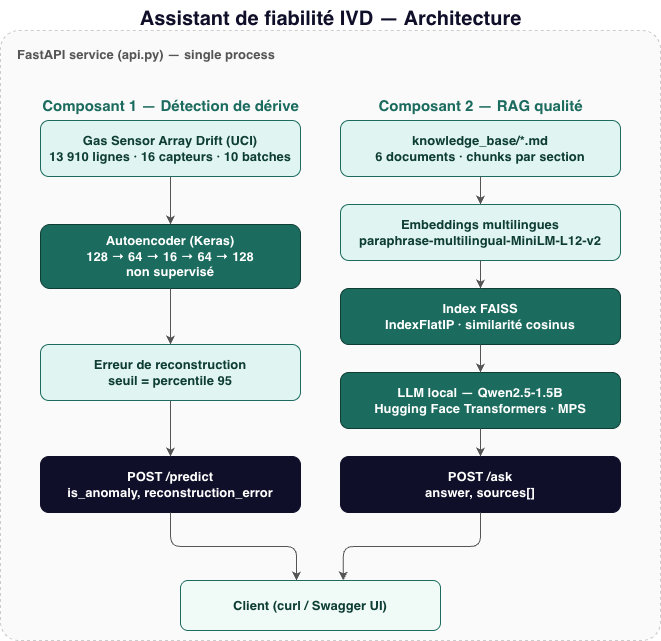

The diagram above was exported from draw.io. Its source (the exported page's mxGraphModel, read from the mxfile embedded in the PNG):
<mxGraphModel dx="1605" dy="1044" grid="1" gridSize="10" guides="1" tooltips="1" connect="1" arrows="1" fold="1" page="1" pageScale="1" pageWidth="1100" pageHeight="750" math="0" shadow="0">
  <root>
    <mxCell id="0" />
    <mxCell id="1" parent="0" />
    <mxCell id="container" parent="1" style="rounded=1;whiteSpace=wrap;html=1;fillColor=#FAFAFA;strokeColor=#CCCCCC;dashed=1;verticalAlign=top;align=left;spacingLeft=15;spacingTop=10;fontSize=13;fontStyle=1;fontColor=#555555;arcSize=3;" value="FastAPI service (api.py) — single process" vertex="1">
      <mxGeometry height="610" width="660" x="320" y="40" as="geometry" />
    </mxCell>
    <mxCell id="col1title" parent="1" style="text;html=1;fontSize=15;fontStyle=1;align=center;fontColor=#1B6B5E;" value="Composant 1 — Détection de dérive" vertex="1">
      <mxGeometry height="24" width="260" x="360" y="100" as="geometry" />
    </mxCell>
    <mxCell id="col2title" parent="1" style="text;html=1;fontSize=15;fontStyle=1;align=center;fontColor=#1B6B5E;" value="Composant 2 — RAG qualité" vertex="1">
      <mxGeometry height="24" width="280" x="660" y="100" as="geometry" />
    </mxCell>
    <mxCell id="dataset" parent="1" style="rounded=1;whiteSpace=wrap;html=1;fillColor=#E0F5F1;strokeColor=#1B6B5E;fontColor=#0E3D34;fontStyle=1;fontSize=13;" value="Gas Sensor Array Drift (UCI)&#10;13 910 lignes · 16 capteurs · 10 batches" vertex="1">
      <mxGeometry height="56" width="260" x="360" y="130" as="geometry" />
    </mxCell>
    <mxCell id="autoencoder" parent="1" style="rounded=1;whiteSpace=wrap;html=1;fillColor=#1B6B5E;strokeColor=#0E3D34;fontColor=#FFFFFF;fontStyle=1;fontSize=13;" value="Autoencoder (Keras)&#10;128 → 64 → 16 → 64 → 128&#10;non supervisé" vertex="1">
      <mxGeometry height="64" width="260" x="360" y="234" as="geometry" />
    </mxCell>
    <mxCell id="threshold" parent="1" style="rounded=1;whiteSpace=wrap;html=1;fillColor=#E0F5F1;strokeColor=#1B6B5E;fontColor=#0E3D34;fontStyle=1;fontSize=13;" value="Erreur de reconstruction&#10;seuil = percentile 95" vertex="1">
      <mxGeometry height="56" width="260" x="360" y="354" as="geometry" />
    </mxCell>
    <mxCell id="predict" parent="1" style="rounded=1;whiteSpace=wrap;html=1;fillColor=#0F0F2A;strokeColor=#0F0F2A;fontColor=#FFFFFF;fontStyle=1;fontSize=13;" value="POST /predict&#10;is_anomaly, reconstruction_error" vertex="1">
      <mxGeometry height="56" width="260" x="360" y="466" as="geometry" />
    </mxCell>
    <mxCell id="kb" parent="1" style="rounded=1;whiteSpace=wrap;html=1;fillColor=#E0F5F1;strokeColor=#1B6B5E;fontColor=#0E3D34;fontStyle=1;fontSize=13;" value="knowledge_base/*.md&#10;6 documents · chunks par section" vertex="1">
      <mxGeometry height="56" width="280" x="660" y="130" as="geometry" />
    </mxCell>
    <mxCell id="embeddings" parent="1" style="rounded=1;whiteSpace=wrap;html=1;fillColor=#E0F5F1;strokeColor=#1B6B5E;fontColor=#0E3D34;fontStyle=1;fontSize=13;" value="Embeddings multilingues&#10;paraphrase-multilingual-MiniLM-L12-v2" vertex="1">
      <mxGeometry height="56" width="280" x="660" y="214" as="geometry" />
    </mxCell>
    <mxCell id="faiss" parent="1" style="rounded=1;whiteSpace=wrap;html=1;fillColor=#1B6B5E;strokeColor=#0E3D34;fontColor=#FFFFFF;fontStyle=1;fontSize=13;" value="Index FAISS&#10;IndexFlatIP · similarité cosinus" vertex="1">
      <mxGeometry height="56" width="280" x="660" y="298" as="geometry" />
    </mxCell>
    <mxCell id="llm" parent="1" style="rounded=1;whiteSpace=wrap;html=1;fillColor=#1B6B5E;strokeColor=#0E3D34;fontColor=#FFFFFF;fontStyle=1;fontSize=13;" value="LLM local — Qwen2.5-1.5B&#10;Hugging Face Transformers · MPS" vertex="1">
      <mxGeometry height="56" width="280" x="660" y="382" as="geometry" />
    </mxCell>
    <mxCell id="ask" parent="1" style="rounded=1;whiteSpace=wrap;html=1;fillColor=#0F0F2A;strokeColor=#0F0F2A;fontColor=#FFFFFF;fontStyle=1;fontSize=13;" value="POST /ask&#10;answer, sources[]" vertex="1">
      <mxGeometry height="56" width="280" x="660" y="466" as="geometry" />
    </mxCell>
    <mxCell id="client" parent="1" style="rounded=1;whiteSpace=wrap;html=1;fillColor=#F0FAF7;strokeColor=#1B6B5E;fontColor=#0E3D34;fontStyle=1;fontSize=13;" value="Client (curl / Swagger UI)" vertex="1">
      <mxGeometry height="50" width="260" x="500" y="590" as="geometry" />
    </mxCell>
    <mxCell id="e1" edge="1" parent="1" source="dataset" style="edgeStyle=orthogonalEdgeStyle;html=1;strokeColor=#555555;" target="autoencoder">
      <mxGeometry relative="1" as="geometry" />
    </mxCell>
    <mxCell id="e2" edge="1" parent="1" source="autoencoder" style="edgeStyle=orthogonalEdgeStyle;html=1;strokeColor=#555555;" target="threshold">
      <mxGeometry relative="1" as="geometry" />
    </mxCell>
    <mxCell id="e3" edge="1" parent="1" source="threshold" style="edgeStyle=orthogonalEdgeStyle;html=1;strokeColor=#555555;" target="predict">
      <mxGeometry relative="1" as="geometry" />
    </mxCell>
    <mxCell id="e4" edge="1" parent="1" source="kb" style="edgeStyle=orthogonalEdgeStyle;html=1;strokeColor=#555555;" target="embeddings">
      <mxGeometry relative="1" as="geometry" />
    </mxCell>
    <mxCell id="e5" edge="1" parent="1" source="embeddings" style="edgeStyle=orthogonalEdgeStyle;html=1;strokeColor=#555555;" target="faiss">
      <mxGeometry relative="1" as="geometry" />
    </mxCell>
    <mxCell id="e6" edge="1" parent="1" source="faiss" style="edgeStyle=orthogonalEdgeStyle;html=1;strokeColor=#555555;" target="llm">
      <mxGeometry relative="1" as="geometry" />
    </mxCell>
    <mxCell id="e7" edge="1" parent="1" source="llm" style="edgeStyle=orthogonalEdgeStyle;html=1;strokeColor=#555555;" target="ask">
      <mxGeometry relative="1" as="geometry" />
    </mxCell>
    <mxCell id="e8" edge="1" parent="1" source="predict" style="edgeStyle=orthogonalEdgeStyle;html=1;strokeColor=#555555;exitX=0.5;exitY=1;entryX=0.446;entryY=0;entryDx=0;entryDy=0;entryPerimeter=0;" target="client">
      <mxGeometry relative="1" as="geometry" />
    </mxCell>
    <mxCell id="e9" edge="1" parent="1" source="ask" style="edgeStyle=orthogonalEdgeStyle;html=1;strokeColor=#555555;exitX=0.5;exitY=1;entryX=0.626;entryY=0;entryDx=0;entryDy=0;entryPerimeter=0;" target="client">
      <mxGeometry relative="1" as="geometry">
        <mxPoint x="679" y="590" as="targetPoint" />
      </mxGeometry>
    </mxCell>
    <mxCell id="title" parent="1" style="text;html=1;fontSize=20;fontStyle=1;align=center;fontColor=#0F0F2A;" value="Assistant de fiabilité IVD — Architecture" vertex="1">
      <mxGeometry height="30" width="400" x="450" y="10" as="geometry" />
    </mxCell>
  </root>
</mxGraphModel>